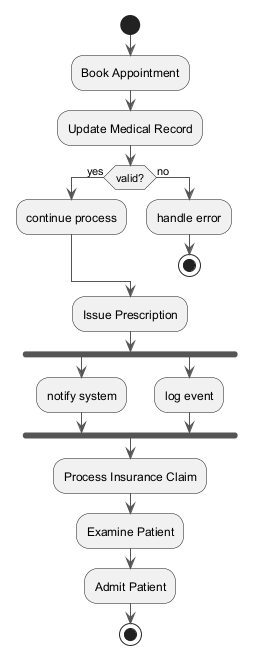

The diagram above was rendered by PlantUML. Its source (embedded in the PNG):
@startuml
skinparam monochrome true
skinparam ArrowColor #555555
start
:Book Appointment;
:Update Medical Record;
if (valid?) then (yes)
:continue process;
else (no)
:handle error;
stop
endif
:Issue Prescription;
fork
:notify system;
fork again
:log event;
end fork
:Process Insurance Claim;
:Examine Patient;
:Admit Patient;
stop
@enduml